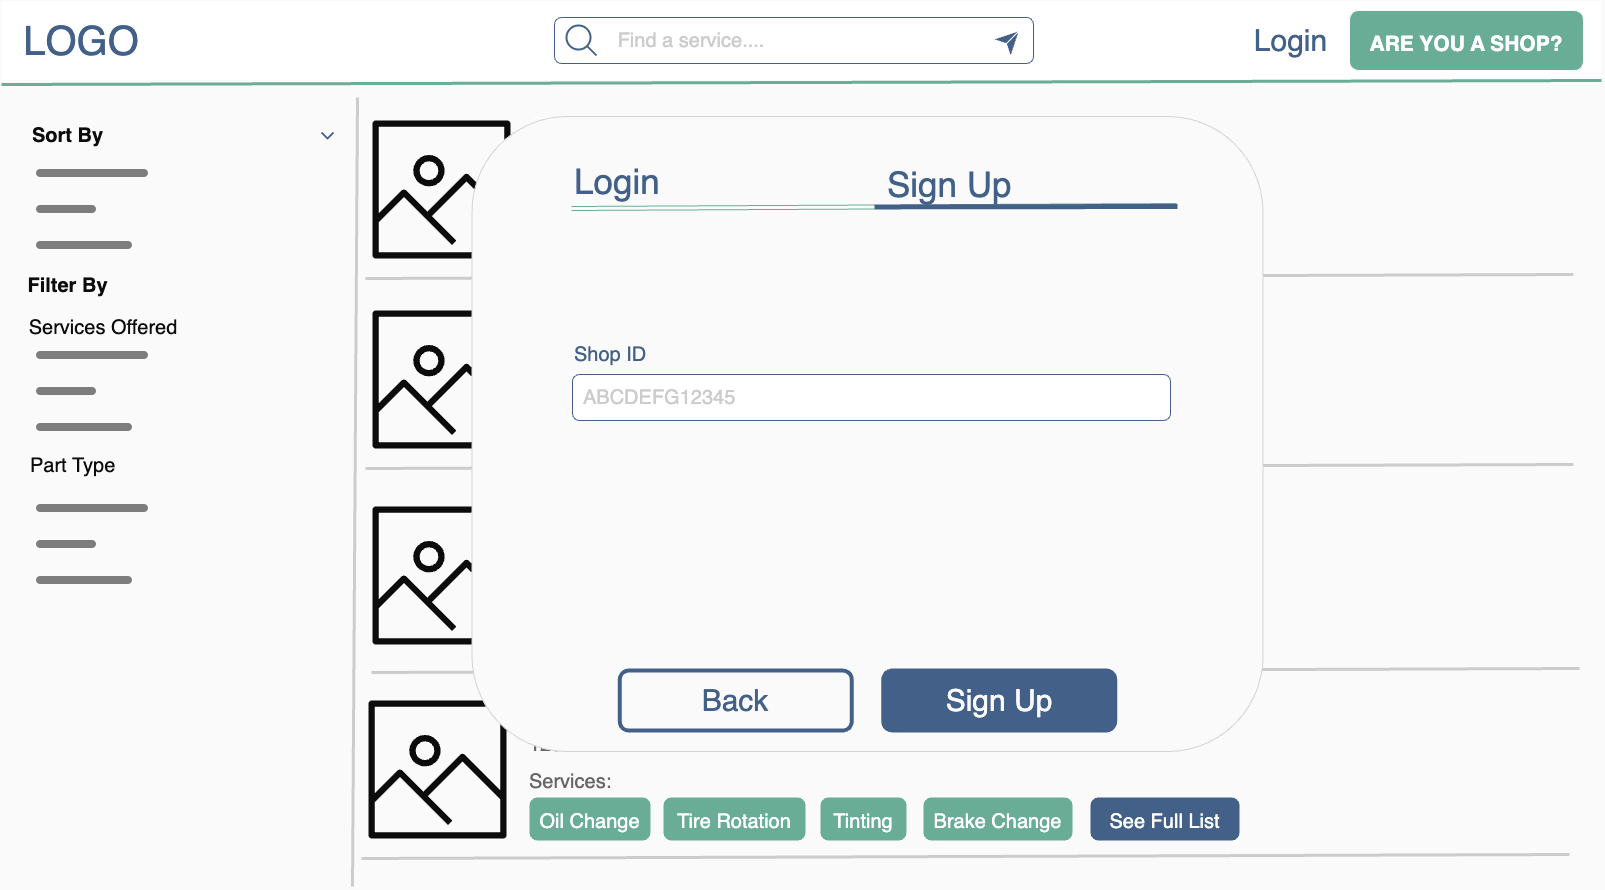

The diagram above was exported from draw.io. Its source (the exported page's mxGraphModel, read from the mxfile embedded in the PNG):
<mxGraphModel dx="4455" dy="2871" grid="0" gridSize="10" guides="1" tooltips="1" connect="1" arrows="1" fold="1" page="1" pageScale="1" pageWidth="1600" pageHeight="900" background="#FAFAFA" math="0" shadow="0">
  <root>
    <mxCell id="0" />
    <mxCell id="1" parent="0" />
    <mxCell id="2" value="" style="endArrow=none;html=1;rounded=0;strokeColor=#CCCCCC;strokeWidth=3;fontSize=31;fontColor=#436188;" edge="1" parent="1">
      <mxGeometry width="50" height="50" relative="1" as="geometry">
        <mxPoint x="370" y="672" as="sourcePoint" />
        <mxPoint x="1578" y="668" as="targetPoint" />
      </mxGeometry>
    </mxCell>
    <mxCell id="3" value="" style="rounded=0;whiteSpace=wrap;html=1;strokeColor=#FAFAFA;" vertex="1" parent="1">
      <mxGeometry width="1600" height="80" as="geometry" />
    </mxCell>
    <mxCell id="4" value="&lt;font color=&quot;#436188&quot; style=&quot;font-size: 40px;&quot;&gt;LOGO&lt;/font&gt;" style="text;html=1;strokeColor=none;fillColor=none;align=center;verticalAlign=middle;whiteSpace=wrap;rounded=0;" vertex="1" parent="1">
      <mxGeometry x="50" y="25" width="60" height="30" as="geometry" />
    </mxCell>
    <mxCell id="5" value="" style="endArrow=none;html=1;rounded=0;strokeWidth=3;fontSize=30;entryX=1;entryY=1;entryDx=0;entryDy=0;strokeColor=#69AD96;" edge="1" target="3" parent="1">
      <mxGeometry width="50" height="50" relative="1" as="geometry">
        <mxPoint y="84" as="sourcePoint" />
        <mxPoint x="711" y="84" as="targetPoint" />
      </mxGeometry>
    </mxCell>
    <mxCell id="6" value="&lt;font color=&quot;#436188&quot; style=&quot;font-size: 30px;&quot;&gt;Login&lt;/font&gt;" style="text;html=1;strokeColor=none;fillColor=none;align=center;verticalAlign=middle;whiteSpace=wrap;rounded=0;" vertex="1" parent="1">
      <mxGeometry x="1251" y="25" width="77" height="30" as="geometry" />
    </mxCell>
    <mxCell id="7" value="&lt;span style=&quot;font-size: 21px;&quot;&gt;&lt;b&gt;ARE YOU A SHOP?&lt;/b&gt;&lt;/span&gt;" style="rounded=1;whiteSpace=wrap;html=1;labelBorderColor=none;strokeColor=#FAFAFA;fontSize=30;fontColor=#FFFFFF;fillColor=#69AD96;" vertex="1" parent="1">
      <mxGeometry x="1348" y="10" width="234" height="60" as="geometry" />
    </mxCell>
    <mxCell id="8" value="" style="rounded=1;whiteSpace=wrap;html=1;labelBorderColor=none;strokeColor=#436188;fontSize=20;fontColor=#666666;fillColor=#FFFFFF;" vertex="1" parent="1">
      <mxGeometry x="553" y="17" width="479" height="46" as="geometry" />
    </mxCell>
    <mxCell id="9" value="" style="html=1;verticalLabelPosition=bottom;align=center;labelBackgroundColor=#ffffff;verticalAlign=top;strokeWidth=2;strokeColor=#436188;shadow=0;dashed=0;shape=mxgraph.ios7.icons.looking_glass;labelBorderColor=none;fontSize=20;fontColor=#666666;fillColor=#FFFFFF;" vertex="1" parent="1">
      <mxGeometry x="565" y="25" width="30" height="30" as="geometry" />
    </mxCell>
    <mxCell id="10" value="&lt;font color=&quot;#cccccc&quot;&gt;Find a service....&lt;/font&gt;" style="text;html=1;strokeColor=none;fillColor=none;align=center;verticalAlign=middle;whiteSpace=wrap;rounded=0;labelBorderColor=none;fontSize=20;fontColor=#666666;" vertex="1" parent="1">
      <mxGeometry x="555" y="25" width="270" height="30" as="geometry" />
    </mxCell>
    <mxCell id="11" value="" style="endArrow=classic;html=1;rounded=0;strokeColor=#436188;strokeWidth=5;fontSize=20;fontColor=#CCCCCC;" edge="1" parent="1">
      <mxGeometry x="-0.5556" y="-1" width="50" height="50" relative="1" as="geometry">
        <mxPoint x="1008" y="40" as="sourcePoint" />
        <mxPoint x="1017" y="31" as="targetPoint" />
        <mxPoint as="offset" />
      </mxGeometry>
    </mxCell>
    <mxCell id="12" value="" style="endArrow=none;html=1;rounded=0;strokeWidth=1;fontSize=20;fontColor=#CCCCCC;strokeColor=#FFFFFF;" edge="1" parent="1">
      <mxGeometry x="1" y="144" width="50" height="50" relative="1" as="geometry">
        <mxPoint x="1005" y="43" as="sourcePoint" />
        <mxPoint x="1017" y="31" as="targetPoint" />
        <mxPoint x="202" y="-1" as="offset" />
      </mxGeometry>
    </mxCell>
    <mxCell id="13" value="" style="sketch=0;outlineConnect=0;fontColor=#232F3E;gradientColor=none;fillColor=#0C0C0D;strokeColor=none;dashed=0;verticalLabelPosition=bottom;verticalAlign=top;align=center;html=1;fontSize=12;fontStyle=0;aspect=fixed;pointerEvents=1;shape=mxgraph.aws4.container_registry_image;labelBorderColor=none;" vertex="1" parent="1">
      <mxGeometry x="371" y="120" width="138" height="138" as="geometry" />
    </mxCell>
    <mxCell id="14" value="" style="endArrow=none;html=1;rounded=0;strokeColor=#CCCCCC;strokeWidth=3;fontSize=31;fontColor=#436188;" edge="1" parent="1">
      <mxGeometry width="50" height="50" relative="1" as="geometry">
        <mxPoint x="364" y="278" as="sourcePoint" />
        <mxPoint x="1572" y="274" as="targetPoint" />
      </mxGeometry>
    </mxCell>
    <mxCell id="15" value="Shop Name" style="text;html=1;strokeColor=none;fillColor=none;align=center;verticalAlign=middle;whiteSpace=wrap;rounded=0;labelBorderColor=#FFFFFF;fontSize=30;fontStyle=1" vertex="1" parent="1">
      <mxGeometry x="527" y="120" width="179" height="30" as="geometry" />
    </mxCell>
    <mxCell id="16" value="&lt;div style=&quot;text-align: center; font-size: 20px;&quot;&gt;&lt;font&gt;123 Address St.&lt;/font&gt;&lt;/div&gt;" style="text;html=1;strokeColor=none;fillColor=none;align=left;verticalAlign=middle;whiteSpace=wrap;rounded=0;fontSize=20;fontColor=#666666;" vertex="1" parent="1">
      <mxGeometry x="530" y="134" width="510" height="60" as="geometry" />
    </mxCell>
    <mxCell id="17" value="&lt;font style=&quot;font-size: 20px;&quot; color=&quot;#ffffff&quot;&gt;Oil Change&lt;/font&gt;" style="rounded=1;whiteSpace=wrap;html=1;labelBorderColor=none;strokeColor=#69AD96;strokeWidth=4;fontSize=26;fontColor=#B3B3B3;fillColor=#69AD96;gradientColor=none;" vertex="1" parent="1">
      <mxGeometry x="534" y="219" width="117" height="39" as="geometry" />
    </mxCell>
    <mxCell id="18" value="&lt;div style=&quot;text-align: center; font-size: 20px;&quot;&gt;&lt;font&gt;Services:&lt;/font&gt;&lt;/div&gt;" style="text;html=1;strokeColor=none;fillColor=none;align=left;verticalAlign=middle;whiteSpace=wrap;rounded=0;fontSize=20;fontColor=#666666;" vertex="1" parent="1">
      <mxGeometry x="530" y="171" width="510" height="60" as="geometry" />
    </mxCell>
    <mxCell id="19" value="&lt;font color=&quot;#ffffff&quot;&gt;&lt;span style=&quot;font-size: 20px;&quot;&gt;Tire Rotation&lt;/span&gt;&lt;/font&gt;" style="rounded=1;whiteSpace=wrap;html=1;labelBorderColor=none;strokeColor=#69AD96;strokeWidth=4;fontSize=26;fontColor=#B3B3B3;fillColor=#69AD96;gradientColor=none;" vertex="1" parent="1">
      <mxGeometry x="668" y="219" width="138" height="39" as="geometry" />
    </mxCell>
    <mxCell id="20" value="&lt;font color=&quot;#ffffff&quot;&gt;&lt;span style=&quot;font-size: 20px;&quot;&gt;Tinting&lt;/span&gt;&lt;/font&gt;" style="rounded=1;whiteSpace=wrap;html=1;labelBorderColor=none;strokeColor=#69AD96;strokeWidth=4;fontSize=26;fontColor=#B3B3B3;fillColor=#69AD96;gradientColor=none;" vertex="1" parent="1">
      <mxGeometry x="825" y="219" width="82" height="39" as="geometry" />
    </mxCell>
    <mxCell id="21" value="&lt;font color=&quot;#ffffff&quot;&gt;&lt;span style=&quot;font-size: 20px;&quot;&gt;Brake Change&lt;/span&gt;&lt;/font&gt;" style="rounded=1;whiteSpace=wrap;html=1;labelBorderColor=none;strokeColor=#69AD96;strokeWidth=4;fontSize=26;fontColor=#B3B3B3;fillColor=#69AD96;gradientColor=none;" vertex="1" parent="1">
      <mxGeometry x="928" y="219" width="145" height="39" as="geometry" />
    </mxCell>
    <mxCell id="22" value="&lt;font color=&quot;#ffffff&quot;&gt;&lt;span style=&quot;font-size: 20px;&quot;&gt;See Full List&lt;/span&gt;&lt;/font&gt;" style="rounded=1;whiteSpace=wrap;html=1;labelBorderColor=none;strokeColor=#436188;strokeWidth=4;fontSize=26;fontColor=#B3B3B3;fillColor=#436188;gradientColor=none;" vertex="1" parent="1">
      <mxGeometry x="1095" y="219" width="145" height="39" as="geometry" />
    </mxCell>
    <mxCell id="23" value="" style="sketch=0;outlineConnect=0;fontColor=#232F3E;gradientColor=none;fillColor=#0C0C0D;strokeColor=none;dashed=0;verticalLabelPosition=bottom;verticalAlign=top;align=center;html=1;fontSize=12;fontStyle=0;aspect=fixed;pointerEvents=1;shape=mxgraph.aws4.container_registry_image;labelBorderColor=none;" vertex="1" parent="1">
      <mxGeometry x="371" y="310" width="138" height="138" as="geometry" />
    </mxCell>
    <mxCell id="24" value="" style="endArrow=none;html=1;rounded=0;strokeColor=#CCCCCC;strokeWidth=3;fontSize=31;fontColor=#436188;" edge="1" parent="1">
      <mxGeometry width="50" height="50" relative="1" as="geometry">
        <mxPoint x="364" y="468" as="sourcePoint" />
        <mxPoint x="1572" y="464" as="targetPoint" />
      </mxGeometry>
    </mxCell>
    <mxCell id="25" value="Shop Name" style="text;html=1;strokeColor=none;fillColor=none;align=center;verticalAlign=middle;whiteSpace=wrap;rounded=0;labelBorderColor=#FFFFFF;fontSize=30;fontStyle=1" vertex="1" parent="1">
      <mxGeometry x="527" y="310" width="179" height="30" as="geometry" />
    </mxCell>
    <mxCell id="26" value="&lt;div style=&quot;text-align: center; font-size: 20px;&quot;&gt;&lt;font&gt;123 Address St.&lt;/font&gt;&lt;/div&gt;" style="text;html=1;strokeColor=none;fillColor=none;align=left;verticalAlign=middle;whiteSpace=wrap;rounded=0;fontSize=20;fontColor=#666666;" vertex="1" parent="1">
      <mxGeometry x="530" y="324" width="510" height="60" as="geometry" />
    </mxCell>
    <mxCell id="27" value="" style="sketch=0;outlineConnect=0;fontColor=#232F3E;gradientColor=none;fillColor=#0C0C0D;strokeColor=none;dashed=0;verticalLabelPosition=bottom;verticalAlign=top;align=center;html=1;fontSize=12;fontStyle=0;aspect=fixed;pointerEvents=1;shape=mxgraph.aws4.container_registry_image;labelBorderColor=none;" vertex="1" parent="1">
      <mxGeometry x="371" y="506" width="138" height="138" as="geometry" />
    </mxCell>
    <mxCell id="28" value="" style="sketch=0;outlineConnect=0;fontColor=#232F3E;gradientColor=none;fillColor=#0C0C0D;strokeColor=none;dashed=0;verticalLabelPosition=bottom;verticalAlign=top;align=center;html=1;fontSize=12;fontStyle=0;aspect=fixed;pointerEvents=1;shape=mxgraph.aws4.container_registry_image;labelBorderColor=none;" vertex="1" parent="1">
      <mxGeometry x="367" y="700" width="138" height="138" as="geometry" />
    </mxCell>
    <mxCell id="29" value="" style="endArrow=none;html=1;rounded=0;strokeColor=#CCCCCC;strokeWidth=3;fontSize=31;fontColor=#436188;" edge="1" parent="1">
      <mxGeometry width="50" height="50" relative="1" as="geometry">
        <mxPoint x="360" y="858" as="sourcePoint" />
        <mxPoint x="1568" y="853.9999999999995" as="targetPoint" />
      </mxGeometry>
    </mxCell>
    <mxCell id="30" value="Shop Name" style="text;html=1;strokeColor=none;fillColor=none;align=center;verticalAlign=middle;whiteSpace=wrap;rounded=0;labelBorderColor=#FFFFFF;fontSize=30;fontStyle=1" vertex="1" parent="1">
      <mxGeometry x="523" y="700" width="179" height="30" as="geometry" />
    </mxCell>
    <mxCell id="31" value="&lt;div style=&quot;text-align: center; font-size: 20px;&quot;&gt;&lt;font&gt;123 Address St.&lt;/font&gt;&lt;/div&gt;" style="text;html=1;strokeColor=none;fillColor=none;align=left;verticalAlign=middle;whiteSpace=wrap;rounded=0;fontSize=20;fontColor=#666666;" vertex="1" parent="1">
      <mxGeometry x="526" y="714" width="510" height="60" as="geometry" />
    </mxCell>
    <mxCell id="32" value="&lt;font style=&quot;font-size: 20px;&quot; color=&quot;#ffffff&quot;&gt;Oil Change&lt;/font&gt;" style="rounded=1;whiteSpace=wrap;html=1;labelBorderColor=none;strokeColor=#69AD96;strokeWidth=4;fontSize=26;fontColor=#B3B3B3;fillColor=#69AD96;gradientColor=none;" vertex="1" parent="1">
      <mxGeometry x="530" y="799" width="117" height="39" as="geometry" />
    </mxCell>
    <mxCell id="33" value="&lt;div style=&quot;text-align: center; font-size: 20px;&quot;&gt;&lt;font&gt;Services:&lt;/font&gt;&lt;/div&gt;" style="text;html=1;strokeColor=none;fillColor=none;align=left;verticalAlign=middle;whiteSpace=wrap;rounded=0;fontSize=20;fontColor=#666666;" vertex="1" parent="1">
      <mxGeometry x="526" y="751" width="510" height="60" as="geometry" />
    </mxCell>
    <mxCell id="34" value="&lt;font color=&quot;#ffffff&quot;&gt;&lt;span style=&quot;font-size: 20px;&quot;&gt;Tire Rotation&lt;/span&gt;&lt;/font&gt;" style="rounded=1;whiteSpace=wrap;html=1;labelBorderColor=none;strokeColor=#69AD96;strokeWidth=4;fontSize=26;fontColor=#B3B3B3;fillColor=#69AD96;gradientColor=none;" vertex="1" parent="1">
      <mxGeometry x="664" y="799" width="138" height="39" as="geometry" />
    </mxCell>
    <mxCell id="35" value="&lt;font color=&quot;#ffffff&quot;&gt;&lt;span style=&quot;font-size: 20px;&quot;&gt;Tinting&lt;/span&gt;&lt;/font&gt;" style="rounded=1;whiteSpace=wrap;html=1;labelBorderColor=none;strokeColor=#69AD96;strokeWidth=4;fontSize=26;fontColor=#B3B3B3;fillColor=#69AD96;gradientColor=none;" vertex="1" parent="1">
      <mxGeometry x="821" y="799" width="82" height="39" as="geometry" />
    </mxCell>
    <mxCell id="36" value="&lt;font color=&quot;#ffffff&quot;&gt;&lt;span style=&quot;font-size: 20px;&quot;&gt;Brake Change&lt;/span&gt;&lt;/font&gt;" style="rounded=1;whiteSpace=wrap;html=1;labelBorderColor=none;strokeColor=#69AD96;strokeWidth=4;fontSize=26;fontColor=#B3B3B3;fillColor=#69AD96;gradientColor=none;" vertex="1" parent="1">
      <mxGeometry x="924" y="799" width="145" height="39" as="geometry" />
    </mxCell>
    <mxCell id="37" value="&lt;font color=&quot;#ffffff&quot;&gt;&lt;span style=&quot;font-size: 20px;&quot;&gt;See Full List&lt;/span&gt;&lt;/font&gt;" style="rounded=1;whiteSpace=wrap;html=1;labelBorderColor=none;strokeColor=#436188;strokeWidth=4;fontSize=26;fontColor=#B3B3B3;fillColor=#436188;gradientColor=none;" vertex="1" parent="1">
      <mxGeometry x="1091" y="799" width="145" height="39" as="geometry" />
    </mxCell>
    <mxCell id="38" value="&lt;font color=&quot;#0c0c0d&quot;&gt;Sort By&lt;/font&gt;" style="text;html=1;strokeColor=none;fillColor=none;align=center;verticalAlign=middle;whiteSpace=wrap;rounded=0;labelBorderColor=none;fontSize=20;fontColor=#666666;fontStyle=1" vertex="1" parent="1">
      <mxGeometry x="11" y="120" width="111" height="30" as="geometry" />
    </mxCell>
    <mxCell id="39" value="&lt;font color=&quot;#0c0c0d&quot;&gt;Filter By&lt;/font&gt;" style="text;html=1;strokeColor=none;fillColor=none;align=center;verticalAlign=middle;whiteSpace=wrap;rounded=0;labelBorderColor=none;fontSize=20;fontColor=#666666;fontStyle=1" vertex="1" parent="1">
      <mxGeometry x="11" y="270" width="111" height="30" as="geometry" />
    </mxCell>
    <mxCell id="40" value="&lt;font style=&quot;font-weight: normal;&quot; color=&quot;#0c0c0d&quot;&gt;Services Offered&lt;/font&gt;" style="text;html=1;strokeColor=none;fillColor=none;align=center;verticalAlign=middle;whiteSpace=wrap;rounded=0;labelBorderColor=none;fontSize=20;fontColor=#666666;fontStyle=1" vertex="1" parent="1">
      <mxGeometry x="18" y="312" width="168" height="30" as="geometry" />
    </mxCell>
    <mxCell id="41" value="&lt;font style=&quot;font-weight: normal;&quot; color=&quot;#0c0c0d&quot;&gt;Part Type&lt;/font&gt;" style="text;html=1;strokeColor=none;fillColor=none;align=left;verticalAlign=middle;whiteSpace=wrap;rounded=0;labelBorderColor=none;fontSize=20;fontColor=#666666;fontStyle=1" vertex="1" parent="1">
      <mxGeometry x="27" y="450" width="168" height="30" as="geometry" />
    </mxCell>
    <mxCell id="42" value="" style="endArrow=none;html=1;rounded=0;strokeColor=#CCCCCC;strokeWidth=3;fontSize=31;fontColor=#436188;" edge="1" parent="1">
      <mxGeometry width="50" height="50" relative="1" as="geometry">
        <mxPoint x="356" y="97" as="sourcePoint" />
        <mxPoint x="351" y="886.0000000000005" as="targetPoint" />
      </mxGeometry>
    </mxCell>
    <mxCell id="43" value="" style="shape=image;html=1;verticalAlign=top;verticalLabelPosition=bottom;labelBackgroundColor=#ffffff;imageAspect=0;aspect=fixed;image=https://cdn2.iconfinder.com/data/icons/user-interface-169/32/menu-128.png;labelBorderColor=none;strokeColor=#436188;strokeWidth=4;fontSize=20;fontColor=#0C0C0D;fillColor=#436188;gradientColor=none;fillOpacity=50;" vertex="1" parent="1">
      <mxGeometry x="27" y="145" width="128" height="128" as="geometry" />
    </mxCell>
    <mxCell id="44" value="" style="shape=image;html=1;verticalAlign=top;verticalLabelPosition=bottom;labelBackgroundColor=#ffffff;imageAspect=0;aspect=fixed;image=https://cdn2.iconfinder.com/data/icons/user-interface-169/32/menu-128.png;labelBorderColor=none;strokeColor=#436188;strokeWidth=4;fontSize=20;fontColor=#0C0C0D;fillColor=#436188;gradientColor=none;fillOpacity=50;" vertex="1" parent="1">
      <mxGeometry x="27" y="327" width="128" height="128" as="geometry" />
    </mxCell>
    <mxCell id="45" value="" style="shape=image;html=1;verticalAlign=top;verticalLabelPosition=bottom;labelBackgroundColor=#ffffff;imageAspect=0;aspect=fixed;image=https://cdn2.iconfinder.com/data/icons/user-interface-169/32/menu-128.png;labelBorderColor=none;strokeColor=#436188;strokeWidth=4;fontSize=20;fontColor=#0C0C0D;fillColor=#436188;gradientColor=none;fillOpacity=50;" vertex="1" parent="1">
      <mxGeometry x="27" y="480" width="128" height="128" as="geometry" />
    </mxCell>
    <mxCell id="46" value="" style="rounded=1;whiteSpace=wrap;html=1;strokeColor=#D4D3D3;fontColor=#0C0C0D;fillColor=#FAFAFA;" vertex="1" parent="1">
      <mxGeometry x="470.5" y="116" width="791" height="635" as="geometry" />
    </mxCell>
    <mxCell id="47" value="" style="shape=link;html=1;rounded=0;fontSize=30;strokeColor=#69AD96;" edge="1" parent="1">
      <mxGeometry width="100" relative="1" as="geometry">
        <mxPoint x="570" y="208" as="sourcePoint" />
        <mxPoint x="1175" y="205" as="targetPoint" />
      </mxGeometry>
    </mxCell>
    <mxCell id="48" value="&lt;font style=&quot;font-size: 35px;&quot;&gt;Sign Up&lt;/font&gt;" style="text;html=1;strokeColor=none;fillColor=none;align=left;verticalAlign=middle;whiteSpace=wrap;rounded=0;fontSize=50;fontColor=#436188;" vertex="1" parent="1">
      <mxGeometry x="884" y="148" width="510" height="60" as="geometry" />
    </mxCell>
    <mxCell id="49" value="&lt;font style=&quot;font-size: 35px;&quot;&gt;Login&lt;/font&gt;" style="text;html=1;strokeColor=none;fillColor=none;align=left;verticalAlign=middle;whiteSpace=wrap;rounded=0;fontSize=50;fontColor=#436188;" vertex="1" parent="1">
      <mxGeometry x="571" y="145" width="274" height="60" as="geometry" />
    </mxCell>
    <mxCell id="50" value="" style="endArrow=none;html=1;rounded=0;fontSize=30;strokeWidth=5;strokeColor=#436188;" edge="1" parent="1">
      <mxGeometry width="50" height="50" relative="1" as="geometry">
        <mxPoint x="873" y="206.40999999999985" as="sourcePoint" />
        <mxPoint x="1176" y="206" as="targetPoint" />
      </mxGeometry>
    </mxCell>
    <mxCell id="51" value="&lt;font&gt;Shop ID&lt;/font&gt;" style="text;html=1;strokeColor=none;fillColor=none;align=left;verticalAlign=middle;whiteSpace=wrap;rounded=0;labelBorderColor=none;fontSize=20;fontColor=#436188;" vertex="1" parent="1">
      <mxGeometry x="571" y="338" width="206" height="31" as="geometry" />
    </mxCell>
    <mxCell id="52" value="" style="rounded=1;whiteSpace=wrap;html=1;labelBorderColor=none;strokeColor=#436188;fontSize=20;fontColor=#666666;fillColor=#FFFFFF;" vertex="1" parent="1">
      <mxGeometry x="571" y="374" width="598" height="46" as="geometry" />
    </mxCell>
    <mxCell id="53" value="&lt;font color=&quot;#cccccc&quot;&gt;ABCDEFG12345&lt;/font&gt;" style="text;html=1;strokeColor=none;fillColor=none;align=left;verticalAlign=middle;whiteSpace=wrap;rounded=0;labelBorderColor=none;fontSize=20;fontColor=#666666;" vertex="1" parent="1">
      <mxGeometry x="580" y="381.5" width="206" height="31" as="geometry" />
    </mxCell>
    <mxCell id="54" value="" style="html=1;verticalLabelPosition=bottom;labelBackgroundColor=#ffffff;verticalAlign=top;shadow=0;dashed=0;strokeWidth=2;shape=mxgraph.ios7.misc.down;strokeColor=#436188;fontColor=#436188;fillColor=#FAFAFA;" vertex="1" parent="1">
      <mxGeometry x="320" y="132" width="12" height="6" as="geometry" />
    </mxCell>
    <mxCell id="55" value="&lt;span style=&quot;font-size: 30px;&quot;&gt;Sign Up&lt;/span&gt;" style="rounded=1;whiteSpace=wrap;html=1;labelBorderColor=none;strokeColor=#436188;fontSize=31;fontColor=#FAFAFA;fillColor=#436188;gradientColor=none;strokeWidth=4;" vertex="1" parent="1">
      <mxGeometry x="881.75" y="670" width="232" height="60" as="geometry" />
    </mxCell>
    <mxCell id="56" value="&lt;span style=&quot;font-size: 30px;&quot;&gt;Back&lt;/span&gt;" style="rounded=1;whiteSpace=wrap;html=1;labelBorderColor=none;strokeColor=#436188;fontSize=31;fontColor=#436188;fillColor=#FAFAFA;gradientColor=none;strokeWidth=4;" vertex="1" parent="1">
      <mxGeometry x="618.25" y="670" width="232" height="60" as="geometry" />
    </mxCell>
  </root>
</mxGraphModel>